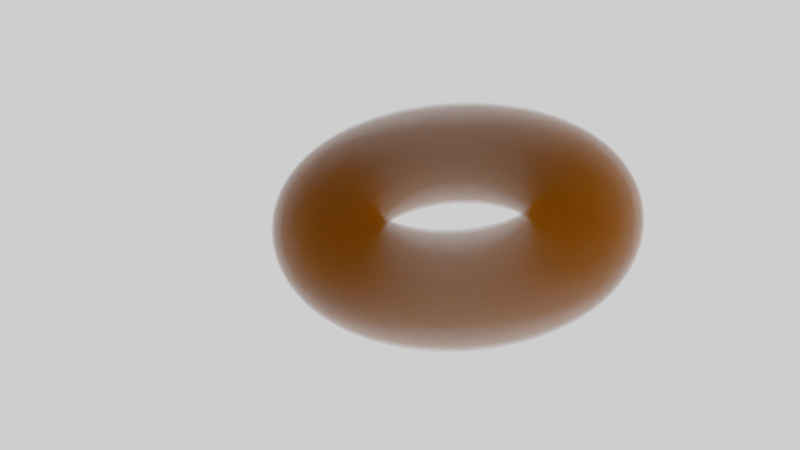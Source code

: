 # Source: sdf.blend  (saved by Blender 2.93.21; exported with 4.5.12 LTS)
import bpy
from mathutils import Matrix  # noqa: F401  (used for matrix-valued properties, if any)

bpy.ops.wm.read_factory_settings(use_empty=True)
scene = bpy.context.scene
scene.name = 'Scene'

# ---- collections
col_collection = bpy.data.collections.new('Collection'); scene.collection.children.link(col_collection)

# ---- materials (node trees are filled in below, after node groups)
mat_material = bpy.data.materials.new('Material')
mat_material.alpha_threshold = 0.0
mat_material.line_color = (0.0, 0.0, 0.0, 1.0)
mat_material_001 = bpy.data.materials.new('Material.001')

# ---- node groups
ng_nodegroup_001 = bpy.data.node_groups.new('NodeGroup.001', 'ShaderNodeTree')
_s = ng_nodegroup_001.interface.new_socket(name='Big radius', in_out='OUTPUT', socket_type='NodeSocketFloat')
_s.min_value = 0.0
_s.max_value = 0.0
_s = ng_nodegroup_001.interface.new_socket(name='Small radius', in_out='OUTPUT', socket_type='NodeSocketFloat')
_s = ng_nodegroup_001.interface.new_socket(name='hole', in_out='INPUT', socket_type='NodeSocketFloat')
_s.default_value = 0.5
_s.min_value = -1e+04
_s.max_value = 1e+04
_N = ng_nodegroup_001.nodes; _L = ng_nodegroup_001.links
n0 = _N.new('ShaderNodeMath'); n0.name = 'Math.012'; n0.location = (-204, 79)
n0.inputs[1].default_value = 1.0
n0.inputs[2].default_value = 0.0
n1 = _N.new('NodeGroupInput'); n1.name = 'Group Input'; n1.location = (-404, 49)
n2 = _N.new('NodeGroupOutput'); n2.name = 'Group Output'; n2.location = (360, 56)
n3 = _N.new('ShaderNodeMath'); n3.name = 'Math.013'; n3.location = (4, 65)
n3.operation = 'DIVIDE'
n3.inputs[1].default_value = 2.0
n3.inputs[2].default_value = 0.0
n4 = _N.new('ShaderNodeMath'); n4.name = 'Math'; n4.location = (202, -42)
n4.operation = 'SUBTRACT'
n4.inputs[0].default_value = 1.0
n4.inputs[2].default_value = 0.0
_L.new(n1.outputs[0], n0.inputs[0])
_L.new(n0.outputs[0], n3.inputs[0])
_L.new(n3.outputs[0], n2.inputs[0])
_L.new(n3.outputs[0], n4.inputs[1])
_L.new(n4.outputs[0], n2.inputs[1])
n2.is_active_output = True
ng_nodegroup = bpy.data.node_groups.new('NodeGroup', 'ShaderNodeTree')
_s = ng_nodegroup.interface.new_socket(name='Density', in_out='OUTPUT', socket_type='NodeSocketFloat')
_s.min_value = 0.0
_s.max_value = 0.0
_s = ng_nodegroup.interface.new_socket(name='X', in_out='INPUT', socket_type='NodeSocketFloat')
_s.default_value = 0.5
_s.min_value = -1e+04
_s.max_value = 1e+04
_s = ng_nodegroup.interface.new_socket(name='Y', in_out='INPUT', socket_type='NodeSocketFloat')
_s.default_value = 0.5
_s.min_value = -1e+04
_s.max_value = 1e+04
_s = ng_nodegroup.interface.new_socket(name='Z', in_out='INPUT', socket_type='NodeSocketFloat')
_s.default_value = 0.5
_s.min_value = -1e+04
_s.max_value = 1e+04
_s = ng_nodegroup.interface.new_socket(name='Hole (%)', in_out='INPUT', socket_type='NodeSocketFloat')
_s.default_value = 0.5
_s.min_value = 0.0
_s.max_value = 1.0
_N = ng_nodegroup.nodes; _L = ng_nodegroup.links
n0 = _N.new('ShaderNodeMath'); n0.name = 'Math'; n0.location = (-138, 165)
n0.inputs[2].default_value = 0.0
n1 = _N.new('ShaderNodeMath'); n1.name = 'Math.006'; n1.location = (61, 167)
n1.operation = 'SQRT'
n1.inputs[2].default_value = 0.0
n2 = _N.new('ShaderNodeMath'); n2.name = 'Math.008'; n2.location = (439, 151)
n2.operation = 'POWER'
n2.inputs[1].default_value = 2.0
n2.inputs[2].default_value = 0.0
n3 = _N.new('ShaderNodeMath'); n3.name = 'Math.001'; n3.location = (-351, 246)
n3.operation = 'POWER'
n3.inputs[1].default_value = 2.0
n3.inputs[2].default_value = 0.0
n4 = _N.new('ShaderNodeMath'); n4.name = 'Math.002'; n4.location = (-353, 64)
n4.operation = 'POWER'
n4.inputs[1].default_value = 2.0
n4.inputs[2].default_value = 0.0
n5 = _N.new('ShaderNodeMath'); n5.name = 'Math.003'; n5.location = (-43, -27)
n5.operation = 'POWER'
n5.inputs[1].default_value = 2.0
n5.inputs[2].default_value = 0.0
n6 = _N.new('ShaderNodeMath'); n6.name = 'Math.009'; n6.location = (-172, -178)
n6.operation = 'POWER'
n6.inputs[1].default_value = 2.0
n6.inputs[2].default_value = 0.0
n7 = _N.new('ShaderNodeMath'); n7.name = 'Math.007'; n7.location = (249, 165)
n7.operation = 'SUBTRACT'
n7.inputs[2].default_value = 0.0
n8 = _N.new('ShaderNodeMath'); n8.name = 'Math.010'; n8.location = (965, -184)
n8.operation = 'SUBTRACT'
n8.inputs[2].default_value = 0.0
n9 = _N.new('ShaderNodeMath'); n9.name = 'Math.004'; n9.location = (636, 82)
n9.inputs[2].default_value = 0.0
n10 = _N.new('NodeGroupOutput'); n10.name = 'Group Output'; n10.location = (1379, 0)
n11 = _N.new('ShaderNodeMath'); n11.name = 'Math.005'; n11.location = (1179, 27)
n11.operation = 'LESS_THAN'
n11.inputs[1].default_value = 0.0
n11.inputs[2].default_value = 0.1
n12 = _N.new('NodeGroupInput'); n12.name = 'Group Input'; n12.location = (-784, 186)
n13 = _N.new('ShaderNodeMath'); n13.name = 'Math.011'; n13.location = (-646, -761)
n13.inputs[2].default_value = 0.0
n14 = _N.new('ShaderNodeGroup'); n14.name = 'Group'; n14.location = (-558, -127)
n14.label = 'Radii'
n14.node_tree = ng_nodegroup_001
_L.new(n12.outputs[0], n3.inputs[0])
_L.new(n12.outputs[1], n4.inputs[0])
_L.new(n12.outputs[2], n5.inputs[0])
_L.new(n11.outputs[0], n10.inputs[0])
_L.new(n0.outputs[0], n1.inputs[0])
_L.new(n3.outputs[0], n0.inputs[0])
_L.new(n4.outputs[0], n0.inputs[1])
_L.new(n5.outputs[0], n9.inputs[1])
_L.new(n1.outputs[0], n7.inputs[0])
_L.new(n7.outputs[0], n2.inputs[0])
_L.new(n2.outputs[0], n9.inputs[0])
_L.new(n6.outputs[0], n8.inputs[1])
_L.new(n9.outputs[0], n8.inputs[0])
_L.new(n8.outputs[0], n11.inputs[0])
_L.new(n12.outputs[3], n14.inputs[0])
_L.new(n14.outputs[1], n6.inputs[0])
_L.new(n14.outputs[0], n7.inputs[1])
n10.is_active_output = True

# ---- material node trees
mat_material.use_nodes = True; mat_material.node_tree.nodes.clear()
_N = mat_material.node_tree.nodes; _L = mat_material.node_tree.links
n0 = _N.new('ShaderNodeTexCoord'); n0.name = 'Texture Coordinate'; n0.location = (-1029, 599)
n1 = _N.new('ShaderNodeSeparateXYZ'); n1.name = 'Separate XYZ'; n1.location = (-790, 597)
n2 = _N.new('ShaderNodeGroup'); n2.name = 'Group'; n2.location = (-534, 602)
n2.label = 'Sphere SDF'
n2.node_tree = ng_nodegroup
n2.inputs[3].default_value = 0.4
n3 = _N.new('ShaderNodeVolumePrincipled'); n3.name = 'Principled Volume'; n3.location = (-16, 686)
n3.inputs[0].default_value = (0.5, 0.1379, 0.0, 1.0)
n4 = _N.new('ShaderNodeOutputMaterial'); n4.name = 'Material Output'; n4.location = (323, 658)
n5 = _N.new('ShaderNodeMath'); n5.name = 'Math.006'; n5.location = (-240, 614)
n5.operation = 'MULTIPLY'
n5.inputs[1].default_value = 3.0
n5.inputs[2].default_value = 0.0
_L.new(n3.outputs[0], n4.inputs[1])
_L.new(n1.outputs[0], n2.inputs[0])
_L.new(n1.outputs[1], n2.inputs[1])
_L.new(n1.outputs[2], n2.inputs[2])
_L.new(n5.outputs[0], n3.inputs[2])
_L.new(n0.outputs[3], n1.inputs[0])
_L.new(n2.outputs[0], n5.inputs[0])
n4.is_active_output = True
mat_material_001.use_nodes = True; mat_material_001.node_tree.nodes.clear()
_N = mat_material_001.node_tree.nodes; _L = mat_material_001.node_tree.links
n0 = _N.new('ShaderNodeOutputMaterial'); n0.name = 'Material Output'; n0.location = (300, 300)
n1 = _N.new('ShaderNodeEmission'); n1.name = 'Emission'; n1.location = (10, 300)
_L.new(n1.outputs[0], n0.inputs[0])
n0.is_active_output = True

# ---- world
world_world = bpy.data.worlds.new('World'); scene.world = world_world
world_world.use_nodes = True; world_world.node_tree.nodes.clear()
_N = world_world.node_tree.nodes; _L = world_world.node_tree.links
n0 = _N.new('ShaderNodeOutputWorld'); n0.name = 'World Output'; n0.location = (300, 300)
n1 = _N.new('ShaderNodeBackground'); n1.name = 'Background'; n1.location = (10, 300)
n1.inputs[0].default_value = (0.05088, 0.05088, 0.05088, 1.0)
_L.new(n1.outputs[0], n0.inputs[0])
n0.is_active_output = True
world_world.color = (0.05088, 0.05088, 0.05088)
world_world.use_sun_shadow = False
world_world.sun_shadow_jitter_overblur = 0.0

# ---- cameras
cam_camera = bpy.data.cameras.new('Camera')
cam_camera.clip_end = 100.0
cam_camera.ortho_scale = 7.314

# ---- lights
light_light = bpy.data.lights.new('Light', 'POINT')
light_light.transmission_factor = 0.0
light_light.energy = 1000.0
light_light.shadow_soft_size = 0.1
light_light.shadow_maximum_resolution = 0.006
light_light.use_absolute_resolution = True

# ---- meshes
me_cube = bpy.data.meshes.new('Cube')
me_cube.from_pydata([(1.0, 1.0, 1.0), (1.0, 1.0, -1.0), (1.0, -1.0, 1.0), (1.0, -1.0, -1.0), (-1.0, 1.0, 1.0), (-1.0, 1.0, -1.0), (-1.0, -1.0, 1.0), (-1.0, -1.0, -1.0)], [], [(0, 4, 6, 2), (3, 2, 6, 7), (7, 6, 4, 5), (5, 1, 3, 7), (1, 0, 2, 3), (5, 4, 0, 1)])
_uv = me_cube.uv_layers.new(name='UVMap')
_uv.uv.foreach_set('vector', [0.625, 0.5, 0.875, 0.5, 0.875, 0.75, 0.625, 0.75, 0.375, 0.75, 0.625, 0.75, 0.625, 1.0, 0.375, 1.0, 0.375, 0.0, 0.625, 0.0, 0.625, 0.25, 0.375, 0.25, 0.125, 0.5, 0.375, 0.5, 0.375, 0.75, 0.125, 0.75, 0.375, 0.5, 0.625, 0.5, 0.625, 0.75, 0.375, 0.75, 0.375, 0.25, 0.625, 0.25, 0.625, 0.5, 0.375, 0.5])
me_cube.materials.append(mat_material)
me_cube.use_remesh_preserve_volume = False
me_cube.use_remesh_preserve_attributes = False
me_cube.use_mirror_vertex_groups = False
me_cube.update()
me_plane = bpy.data.meshes.new('Plane')
me_plane.from_pydata([(-1.0, -1.0, 0.0), (1.0, -1.0, 0.0), (-1.0, 1.0, 0.0), (1.0, 1.0, 0.0)], [], [(0, 1, 3, 2)])
_uv = me_plane.uv_layers.new(name='UVMap')
_uv.uv.foreach_set('vector', [0.0, 0.0, 1.0, 0.0, 1.0, 1.0, 0.0, 1.0])
me_plane.materials.append(mat_material_001)
me_plane.use_remesh_fix_poles = True
me_plane.use_remesh_preserve_attributes = False
me_plane.update()
me_plane_001 = bpy.data.meshes.new('Plane.001')
me_plane_001.from_pydata([(-1.0, -1.0, 0.0), (1.0, -1.0, 0.0), (-1.0, 1.0, 0.0), (1.0, 1.0, 0.0)], [], [(0, 1, 3, 2)])
_uv = me_plane_001.uv_layers.new(name='UVMap')
_uv.uv.foreach_set('vector', [0.0, 0.0, 1.0, 0.0, 1.0, 1.0, 0.0, 1.0])
me_plane_001.use_remesh_fix_poles = True
me_plane_001.use_remesh_preserve_attributes = False
me_plane_001.update()
me_plane_002 = bpy.data.meshes.new('Plane.002')
me_plane_002.from_pydata([(-1.0, -1.0, 0.0), (1.0, -1.0, 0.0), (-1.0, 1.0, 0.0), (1.0, 1.0, 0.0)], [], [(0, 1, 3, 2)])
_uv = me_plane_002.uv_layers.new(name='UVMap')
_uv.uv.foreach_set('vector', [0.0, 0.0, 1.0, 0.0, 1.0, 1.0, 0.0, 1.0])
me_plane_002.use_remesh_fix_poles = True
me_plane_002.use_remesh_preserve_attributes = False
me_plane_002.update()

# ---- objects
ob_cube = bpy.data.objects.new('Cube', me_cube)
ob_light = bpy.data.objects.new('Light', light_light)
ob_camera = bpy.data.objects.new('Camera', cam_camera)
ob_plane = bpy.data.objects.new('Plane', me_plane)
ob_plane_001 = bpy.data.objects.new('Plane.001', me_plane_001)
ob_plane_002 = bpy.data.objects.new('Plane.002', me_plane_002)

# ---- transforms, parenting, visibility, modifiers, constraints
ob_cube.location = (0.0, 0.0, 1.713)
ob_cube.rotation_euler = (0.1472, 0.2046, 0.1258)
ob_cube.scale = (1.758, 1.758, 1.758)
ob_cube.lock_rotations_4d = False
ob_cube.empty_display_type = 'ARROWS'
ob_cube.lineart.crease_threshold = 0.0
ob_light.location = (4.076, 1.005, 5.904)
ob_light.rotation_euler = (0.6503, 0.05522, 1.866)
ob_light.lock_rotations_4d = False
ob_light.empty_display_type = 'ARROWS'
ob_light.color = (0.0, 0.0, 0.0, 0.0)
ob_light.lineart.crease_threshold = 0.0
ob_camera.location = (7.359, -6.926, 4.958)
ob_camera.rotation_euler = (1.255, 0.1361, 0.8249)
ob_camera.lock_rotations_4d = False
ob_camera.empty_display_type = 'ARROWS'
ob_camera.color = (0.0, 0.0, 0.0, 0.0)
ob_camera.display_type = 'WIRE'
ob_camera.lineart.crease_threshold = 0.0
ob_plane.location = (0.0, 0.0, 0.0)
ob_plane.scale = (100.0, 100.0, 100.0)
ob_plane_001.location = (0.0, 43.04, 0.0)
ob_plane_001.rotation_euler = (1.571, -0.0, 0.0)
ob_plane_001.scale = (16.33, 16.33, 16.33)
ob_plane_002.location = (58.88, 0.5783, 0.0)
ob_plane_002.rotation_euler = (1.571, -0.0, -1.571)
ob_plane_002.scale = (16.33, 16.33, 16.33)

# ---- collection membership
col_collection.objects.link(ob_cube)
col_collection.objects.link(ob_light)
col_collection.objects.link(ob_camera)
col_collection.objects.link(ob_plane)
col_collection.objects.link(ob_plane_001)
col_collection.objects.link(ob_plane_002)

# ---- scene / render settings (as saved in the file)
scene.camera = ob_camera
scene.frame_start = 1; scene.frame_end = 250; scene.frame_set(0)
scene.render.engine = 'CYCLES'
scene.cycles.use_denoising = False
scene.cycles.samples = 128
scene.cycles.sampling_pattern = 'TABULATED_SOBOL'
scene.cycles.use_adaptive_sampling = False
scene.cycles.use_light_tree = False
scene.view_settings.view_transform = 'Filmic'
bpy.context.view_layer.update()
